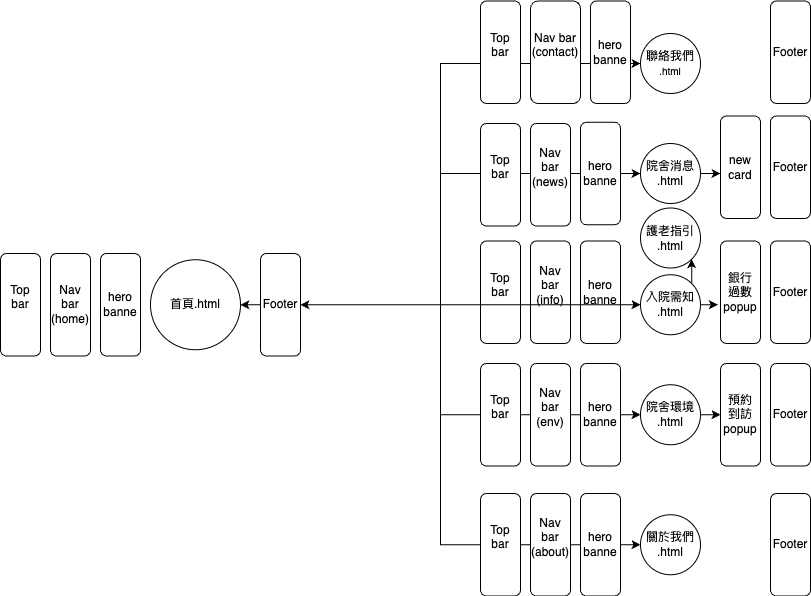

The diagram above was exported from draw.io. Its source (the exported page's mxGraphModel, read from the mxfile embedded in the PNG):
<mxGraphModel dx="1863" dy="635" grid="1" gridSize="10" guides="1" tooltips="1" connect="1" arrows="1" fold="1" page="1" pageScale="1" pageWidth="827" pageHeight="1169" math="0" shadow="0">
  <root>
    <mxCell id="0" />
    <mxCell id="1" parent="0" />
    <mxCell id="DUR7Q9lyd6FYspEwjZ_9-10" value="聯絡我們&lt;div&gt;&lt;span style=&quot;font-size: 10px;&quot;&gt;.html&lt;/span&gt;&lt;/div&gt;" style="ellipse;whiteSpace=wrap;html=1;aspect=fixed;" vertex="1" parent="1">
      <mxGeometry x="200" y="410" width="60" height="60" as="geometry" />
    </mxCell>
    <mxCell id="DUR7Q9lyd6FYspEwjZ_9-105" style="edgeStyle=orthogonalEdgeStyle;rounded=0;orthogonalLoop=1;jettySize=auto;html=1;exitX=1;exitY=0.5;exitDx=0;exitDy=0;entryX=0;entryY=0.5;entryDx=0;entryDy=0;" edge="1" parent="1" source="DUR7Q9lyd6FYspEwjZ_9-1" target="DUR7Q9lyd6FYspEwjZ_9-26">
      <mxGeometry relative="1" as="geometry" />
    </mxCell>
    <mxCell id="DUR7Q9lyd6FYspEwjZ_9-107" style="edgeStyle=orthogonalEdgeStyle;rounded=0;orthogonalLoop=1;jettySize=auto;html=1;exitX=1;exitY=0.5;exitDx=0;exitDy=0;entryX=0;entryY=0.5;entryDx=0;entryDy=0;" edge="1" parent="1" source="DUR7Q9lyd6FYspEwjZ_9-1" target="DUR7Q9lyd6FYspEwjZ_9-25">
      <mxGeometry relative="1" as="geometry" />
    </mxCell>
    <mxCell id="DUR7Q9lyd6FYspEwjZ_9-108" style="edgeStyle=orthogonalEdgeStyle;rounded=0;orthogonalLoop=1;jettySize=auto;html=1;exitX=1;exitY=0.5;exitDx=0;exitDy=0;entryX=0;entryY=0.5;entryDx=0;entryDy=0;" edge="1" parent="1" source="DUR7Q9lyd6FYspEwjZ_9-1" target="DUR7Q9lyd6FYspEwjZ_9-23">
      <mxGeometry relative="1" as="geometry" />
    </mxCell>
    <mxCell id="DUR7Q9lyd6FYspEwjZ_9-109" style="edgeStyle=orthogonalEdgeStyle;rounded=0;orthogonalLoop=1;jettySize=auto;html=1;exitX=1;exitY=0.5;exitDx=0;exitDy=0;entryX=0;entryY=0.5;entryDx=0;entryDy=0;" edge="1" parent="1" source="DUR7Q9lyd6FYspEwjZ_9-1" target="DUR7Q9lyd6FYspEwjZ_9-10">
      <mxGeometry relative="1" as="geometry" />
    </mxCell>
    <mxCell id="DUR7Q9lyd6FYspEwjZ_9-111" style="edgeStyle=orthogonalEdgeStyle;rounded=0;orthogonalLoop=1;jettySize=auto;html=1;exitX=1;exitY=0.5;exitDx=0;exitDy=0;" edge="1" parent="1" source="DUR7Q9lyd6FYspEwjZ_9-1" target="DUR7Q9lyd6FYspEwjZ_9-24">
      <mxGeometry relative="1" as="geometry" />
    </mxCell>
    <mxCell id="DUR7Q9lyd6FYspEwjZ_9-1" value="首頁.html" style="ellipse;whiteSpace=wrap;html=1;aspect=fixed;" vertex="1" parent="1">
      <mxGeometry x="-290" y="636.25" width="90" height="90" as="geometry" />
    </mxCell>
    <mxCell id="DUR7Q9lyd6FYspEwjZ_9-129" style="edgeStyle=orthogonalEdgeStyle;rounded=0;orthogonalLoop=1;jettySize=auto;html=1;exitX=1;exitY=0.5;exitDx=0;exitDy=0;" edge="1" parent="1" source="DUR7Q9lyd6FYspEwjZ_9-23">
      <mxGeometry relative="1" as="geometry">
        <mxPoint x="280" y="550.2631578947369" as="targetPoint" />
      </mxGeometry>
    </mxCell>
    <mxCell id="DUR7Q9lyd6FYspEwjZ_9-23" value="院舍消息&lt;div&gt;.html&lt;/div&gt;" style="ellipse;whiteSpace=wrap;html=1;aspect=fixed;" vertex="1" parent="1">
      <mxGeometry x="200" y="520" width="60" height="60" as="geometry" />
    </mxCell>
    <mxCell id="DUR7Q9lyd6FYspEwjZ_9-122" style="edgeStyle=orthogonalEdgeStyle;rounded=0;orthogonalLoop=1;jettySize=auto;html=1;exitX=0;exitY=0.5;exitDx=0;exitDy=0;entryX=1;entryY=0.5;entryDx=0;entryDy=0;" edge="1" parent="1" source="DUR7Q9lyd6FYspEwjZ_9-131" target="DUR7Q9lyd6FYspEwjZ_9-1">
      <mxGeometry relative="1" as="geometry" />
    </mxCell>
    <mxCell id="DUR7Q9lyd6FYspEwjZ_9-125" style="edgeStyle=orthogonalEdgeStyle;rounded=0;orthogonalLoop=1;jettySize=auto;html=1;exitX=1;exitY=0;exitDx=0;exitDy=0;entryX=1;entryY=1;entryDx=0;entryDy=0;" edge="1" parent="1" source="DUR7Q9lyd6FYspEwjZ_9-24" target="DUR7Q9lyd6FYspEwjZ_9-101">
      <mxGeometry relative="1" as="geometry" />
    </mxCell>
    <mxCell id="DUR7Q9lyd6FYspEwjZ_9-24" value="入院需知&lt;div&gt;.html&lt;/div&gt;" style="ellipse;whiteSpace=wrap;html=1;aspect=fixed;" vertex="1" parent="1">
      <mxGeometry x="200" y="651.25" width="60" height="60" as="geometry" />
    </mxCell>
    <mxCell id="DUR7Q9lyd6FYspEwjZ_9-110" style="edgeStyle=orthogonalEdgeStyle;rounded=0;orthogonalLoop=1;jettySize=auto;html=1;exitX=1;exitY=0.5;exitDx=0;exitDy=0;entryX=0;entryY=0.5;entryDx=0;entryDy=0;" edge="1" parent="1" source="DUR7Q9lyd6FYspEwjZ_9-25" target="DUR7Q9lyd6FYspEwjZ_9-102">
      <mxGeometry relative="1" as="geometry" />
    </mxCell>
    <mxCell id="DUR7Q9lyd6FYspEwjZ_9-25" value="院舍環境&lt;div&gt;.html&lt;/div&gt;" style="ellipse;whiteSpace=wrap;html=1;aspect=fixed;" vertex="1" parent="1">
      <mxGeometry x="200" y="761.25" width="60" height="60" as="geometry" />
    </mxCell>
    <mxCell id="DUR7Q9lyd6FYspEwjZ_9-26" value="關於我們&lt;div&gt;.html&lt;/div&gt;" style="ellipse;whiteSpace=wrap;html=1;aspect=fixed;" vertex="1" parent="1">
      <mxGeometry x="200" y="891.25" width="60" height="60" as="geometry" />
    </mxCell>
    <mxCell id="DUR7Q9lyd6FYspEwjZ_9-36" value="Top bar&lt;div&gt;&lt;div&gt;&lt;br&gt;&lt;/div&gt;&lt;/div&gt;" style="rounded=1;whiteSpace=wrap;html=1;" vertex="1" parent="1">
      <mxGeometry x="40" y="870" width="40" height="102.5" as="geometry" />
    </mxCell>
    <mxCell id="DUR7Q9lyd6FYspEwjZ_9-46" value="Nav bar&lt;div&gt;(about)&lt;br&gt;&lt;div&gt;&lt;br&gt;&lt;/div&gt;&lt;/div&gt;" style="rounded=1;whiteSpace=wrap;html=1;" vertex="1" parent="1">
      <mxGeometry x="90" y="870" width="40" height="102.5" as="geometry" />
    </mxCell>
    <mxCell id="DUR7Q9lyd6FYspEwjZ_9-47" value="&lt;div&gt;Footer&lt;/div&gt;" style="rounded=1;whiteSpace=wrap;html=1;" vertex="1" parent="1">
      <mxGeometry x="330" y="870" width="40" height="102.5" as="geometry" />
    </mxCell>
    <mxCell id="DUR7Q9lyd6FYspEwjZ_9-48" value="Top bar&lt;div&gt;&lt;div&gt;&lt;br&gt;&lt;/div&gt;&lt;/div&gt;" style="rounded=1;whiteSpace=wrap;html=1;" vertex="1" parent="1">
      <mxGeometry x="40" y="740" width="40" height="102.5" as="geometry" />
    </mxCell>
    <mxCell id="DUR7Q9lyd6FYspEwjZ_9-49" value="Top bar&lt;div&gt;&lt;br&gt;&lt;/div&gt;" style="rounded=1;whiteSpace=wrap;html=1;" vertex="1" parent="1">
      <mxGeometry x="40" y="617.5" width="40" height="102.5" as="geometry" />
    </mxCell>
    <mxCell id="DUR7Q9lyd6FYspEwjZ_9-50" value="Top bar&lt;div&gt;&lt;br&gt;&lt;/div&gt;" style="rounded=1;whiteSpace=wrap;html=1;" vertex="1" parent="1">
      <mxGeometry x="40" y="500" width="40" height="102.5" as="geometry" />
    </mxCell>
    <mxCell id="DUR7Q9lyd6FYspEwjZ_9-51" value="Top bar&lt;div&gt;&lt;br&gt;&lt;/div&gt;" style="rounded=1;whiteSpace=wrap;html=1;" vertex="1" parent="1">
      <mxGeometry x="40" y="377.5" width="40" height="102.5" as="geometry" />
    </mxCell>
    <mxCell id="DUR7Q9lyd6FYspEwjZ_9-53" value="Nav bar&lt;div&gt;(info)&lt;br&gt;&lt;div&gt;&lt;br&gt;&lt;/div&gt;&lt;/div&gt;" style="rounded=1;whiteSpace=wrap;html=1;" vertex="1" parent="1">
      <mxGeometry x="90" y="617.5" width="40" height="102.5" as="geometry" />
    </mxCell>
    <mxCell id="DUR7Q9lyd6FYspEwjZ_9-54" value="Nav bar&lt;div&gt;(news)&lt;br&gt;&lt;div&gt;&lt;br&gt;&lt;/div&gt;&lt;/div&gt;" style="rounded=1;whiteSpace=wrap;html=1;" vertex="1" parent="1">
      <mxGeometry x="90" y="500" width="40" height="102.5" as="geometry" />
    </mxCell>
    <mxCell id="DUR7Q9lyd6FYspEwjZ_9-55" value="Nav bar&lt;div&gt;(contact)&lt;br&gt;&lt;div&gt;&lt;br&gt;&lt;/div&gt;&lt;/div&gt;" style="rounded=1;whiteSpace=wrap;html=1;" vertex="1" parent="1">
      <mxGeometry x="90" y="377.5" width="50" height="102.5" as="geometry" />
    </mxCell>
    <mxCell id="DUR7Q9lyd6FYspEwjZ_9-58" value="&lt;div&gt;hero&lt;/div&gt;&lt;div&gt;banne&lt;/div&gt;" style="rounded=1;whiteSpace=wrap;html=1;" vertex="1" parent="1">
      <mxGeometry x="140" y="870" width="40" height="102.5" as="geometry" />
    </mxCell>
    <mxCell id="DUR7Q9lyd6FYspEwjZ_9-60" value="&lt;div&gt;Footer&lt;/div&gt;" style="rounded=1;whiteSpace=wrap;html=1;" vertex="1" parent="1">
      <mxGeometry x="330" y="740" width="40" height="102.5" as="geometry" />
    </mxCell>
    <mxCell id="DUR7Q9lyd6FYspEwjZ_9-61" value="&lt;div&gt;Footer&lt;/div&gt;" style="rounded=1;whiteSpace=wrap;html=1;" vertex="1" parent="1">
      <mxGeometry x="330" y="617.5" width="40" height="102.5" as="geometry" />
    </mxCell>
    <mxCell id="DUR7Q9lyd6FYspEwjZ_9-62" value="&lt;div&gt;Footer&lt;/div&gt;" style="rounded=1;whiteSpace=wrap;html=1;" vertex="1" parent="1">
      <mxGeometry x="330" y="492.5" width="40" height="102.5" as="geometry" />
    </mxCell>
    <mxCell id="DUR7Q9lyd6FYspEwjZ_9-63" value="&lt;div&gt;Footer&lt;/div&gt;" style="rounded=1;whiteSpace=wrap;html=1;" vertex="1" parent="1">
      <mxGeometry x="330" y="377.5" width="40" height="102.5" as="geometry" />
    </mxCell>
    <mxCell id="DUR7Q9lyd6FYspEwjZ_9-67" value="Nav bar&lt;div&gt;(env)&lt;br&gt;&lt;div&gt;&lt;br&gt;&lt;/div&gt;&lt;/div&gt;" style="rounded=1;whiteSpace=wrap;html=1;" vertex="1" parent="1">
      <mxGeometry x="90" y="740" width="40" height="102.5" as="geometry" />
    </mxCell>
    <mxCell id="DUR7Q9lyd6FYspEwjZ_9-68" value="Top bar&lt;div&gt;&lt;br&gt;&lt;/div&gt;" style="rounded=1;whiteSpace=wrap;html=1;" vertex="1" parent="1">
      <mxGeometry x="-440" y="630" width="40" height="102.5" as="geometry" />
    </mxCell>
    <mxCell id="DUR7Q9lyd6FYspEwjZ_9-69" value="Nav bar&lt;div&gt;&lt;div&gt;(home)&lt;/div&gt;&lt;/div&gt;" style="rounded=1;whiteSpace=wrap;html=1;" vertex="1" parent="1">
      <mxGeometry x="-390" y="630" width="40" height="102.5" as="geometry" />
    </mxCell>
    <mxCell id="DUR7Q9lyd6FYspEwjZ_9-70" value="&lt;div&gt;hero&lt;/div&gt;&lt;div&gt;banne&lt;/div&gt;" style="rounded=1;whiteSpace=wrap;html=1;" vertex="1" parent="1">
      <mxGeometry x="-340" y="630" width="40" height="102.5" as="geometry" />
    </mxCell>
    <mxCell id="DUR7Q9lyd6FYspEwjZ_9-80" value="&lt;div&gt;hero&lt;/div&gt;&lt;div&gt;banne&lt;/div&gt;" style="rounded=1;whiteSpace=wrap;html=1;" vertex="1" parent="1">
      <mxGeometry x="140" y="740" width="40" height="102.5" as="geometry" />
    </mxCell>
    <mxCell id="DUR7Q9lyd6FYspEwjZ_9-81" value="&lt;div&gt;hero&lt;/div&gt;&lt;div&gt;banne&lt;/div&gt;" style="rounded=1;whiteSpace=wrap;html=1;" vertex="1" parent="1">
      <mxGeometry x="140" y="617.5" width="40" height="102.5" as="geometry" />
    </mxCell>
    <mxCell id="DUR7Q9lyd6FYspEwjZ_9-82" value="&lt;div&gt;hero&lt;/div&gt;&lt;div&gt;banne&lt;/div&gt;" style="rounded=1;whiteSpace=wrap;html=1;" vertex="1" parent="1">
      <mxGeometry x="140" y="498.75" width="40" height="102.5" as="geometry" />
    </mxCell>
    <mxCell id="DUR7Q9lyd6FYspEwjZ_9-83" value="&lt;div&gt;hero&lt;/div&gt;&lt;div&gt;banne&lt;/div&gt;" style="rounded=1;whiteSpace=wrap;html=1;" vertex="1" parent="1">
      <mxGeometry x="150" y="377.5" width="40" height="102.5" as="geometry" />
    </mxCell>
    <mxCell id="DUR7Q9lyd6FYspEwjZ_9-101" value="&lt;div&gt;護老指引&lt;/div&gt;&lt;div&gt;.html&lt;/div&gt;" style="ellipse;whiteSpace=wrap;html=1;aspect=fixed;" vertex="1" parent="1">
      <mxGeometry x="200" y="584.5" width="60" height="60" as="geometry" />
    </mxCell>
    <mxCell id="DUR7Q9lyd6FYspEwjZ_9-102" value="&lt;div&gt;&lt;div&gt;預約&lt;/div&gt;&lt;/div&gt;&lt;div&gt;到訪&lt;/div&gt;&lt;div&gt;popup&lt;/div&gt;" style="rounded=1;whiteSpace=wrap;html=1;" vertex="1" parent="1">
      <mxGeometry x="280" y="740" width="40" height="102.5" as="geometry" />
    </mxCell>
    <mxCell id="DUR7Q9lyd6FYspEwjZ_9-103" value="&lt;div&gt;銀行&lt;/div&gt;&lt;div&gt;過數&lt;/div&gt;&lt;div&gt;popup&lt;/div&gt;" style="rounded=1;whiteSpace=wrap;html=1;" vertex="1" parent="1">
      <mxGeometry x="280" y="617.5" width="40" height="102.5" as="geometry" />
    </mxCell>
    <mxCell id="DUR7Q9lyd6FYspEwjZ_9-104" value="&lt;div&gt;new&lt;/div&gt;&lt;div&gt;card&lt;/div&gt;" style="rounded=1;whiteSpace=wrap;html=1;" vertex="1" parent="1">
      <mxGeometry x="280" y="492.5" width="40" height="102.5" as="geometry" />
    </mxCell>
    <mxCell id="DUR7Q9lyd6FYspEwjZ_9-115" style="edgeStyle=orthogonalEdgeStyle;rounded=0;orthogonalLoop=1;jettySize=auto;html=1;exitX=1;exitY=0.5;exitDx=0;exitDy=0;entryX=-0.066;entryY=0.62;entryDx=0;entryDy=0;entryPerimeter=0;" edge="1" parent="1" source="DUR7Q9lyd6FYspEwjZ_9-24" target="DUR7Q9lyd6FYspEwjZ_9-103">
      <mxGeometry relative="1" as="geometry" />
    </mxCell>
    <mxCell id="DUR7Q9lyd6FYspEwjZ_9-132" value="" style="edgeStyle=orthogonalEdgeStyle;rounded=0;orthogonalLoop=1;jettySize=auto;html=1;exitX=0;exitY=0.5;exitDx=0;exitDy=0;entryX=1;entryY=0.5;entryDx=0;entryDy=0;" edge="1" parent="1" source="DUR7Q9lyd6FYspEwjZ_9-24" target="DUR7Q9lyd6FYspEwjZ_9-131">
      <mxGeometry relative="1" as="geometry">
        <mxPoint x="200" y="681" as="sourcePoint" />
        <mxPoint x="-200" y="681" as="targetPoint" />
      </mxGeometry>
    </mxCell>
    <mxCell id="DUR7Q9lyd6FYspEwjZ_9-131" value="&lt;div&gt;Footer&lt;/div&gt;" style="rounded=1;whiteSpace=wrap;html=1;" vertex="1" parent="1">
      <mxGeometry x="-180" y="630" width="40" height="102.5" as="geometry" />
    </mxCell>
  </root>
</mxGraphModel>